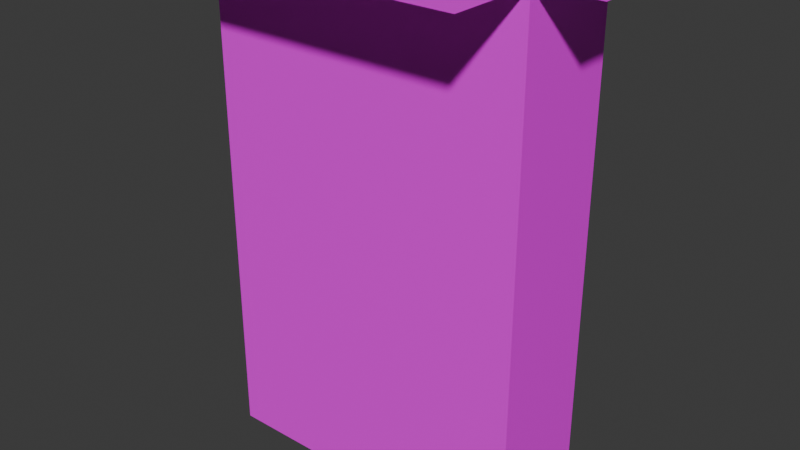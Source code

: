 # Source: cereal_box.blend  (saved by Blender 4.5.91; exported with 4.5.12 LTS)
import bpy
from mathutils import Matrix  # noqa: F401  (used for matrix-valued properties, if any)

bpy.ops.wm.read_factory_settings(use_empty=True)
scene = bpy.context.scene
scene.name = 'Scene'

# ---- collections
col_collection = bpy.data.collections.new('Collection'); scene.collection.children.link(col_collection)

# ---- images (referenced by path relative to the original .blend; pixels are not part of the script)
import os
ASSET_DIR = os.environ.get("B2B_ASSET_DIR", "")  # directory of the original .blend (textures are referenced by path, not embedded)
HERE = os.path.dirname(os.path.abspath(__file__))  # packed textures are extracted next to this script under _unpacked/

def load_image(name, relpath, width, height, colorspace="sRGB"):
    """Load a texture the original file referenced (path relative to the .blend, or extracted next to this script)."""
    p = next((c for c in (os.path.join(HERE, relpath), os.path.join(ASSET_DIR, relpath)) if relpath and os.path.exists(c)), "")
    if p:
        img = bpy.data.images.load(p, check_existing=True)
        img.name = name
    else:  # same state as the original file: an image datablock whose file is absent (Cycles renders it pink)
        img = bpy.data.images.new(name, width, height)
        img.source = "FILE"
        img.filepath = "//" + (relpath or name)
    img.colorspace_settings.name = colorspace
    return img
img_untitled = load_image('Untitled', '', 1024, 1024, 'sRGB')

# ---- materials (node trees are filled in below, after node groups)
mat_material = bpy.data.materials.new('Material')
mat_material.alpha_threshold = 0.0
mat_material.roughness = 0.5
mat_material.line_color = (0.0, 0.0, 0.0, 1.0)

# ---- material node trees
mat_material.use_nodes = True; mat_material.node_tree.nodes.clear()
_N = mat_material.node_tree.nodes; _L = mat_material.node_tree.links
n0 = _N.new('ShaderNodeOutputMaterial'); n0.name = 'Material Output'; n0.location = (200, 100)
n1 = _N.new('ShaderNodeBsdfPrincipled'); n1.name = 'Principled BSDF'; n1.location = (-200, 100)
n1.inputs[3].default_value = 1.45
n2 = _N.new('ShaderNodeTexImage'); n2.name = 'Image Texture'; n2.location = (-490, 80)
n2.image = img_untitled
_L.new(n1.outputs[0], n0.inputs[0])
_L.new(n2.outputs[0], n1.inputs[0])
n0.is_active_output = True

# ---- world
world_world = bpy.data.worlds.new('World'); scene.world = world_world
world_world.use_nodes = True; world_world.node_tree.nodes.clear()
_N = world_world.node_tree.nodes; _L = world_world.node_tree.links
n0 = _N.new('ShaderNodeOutputWorld'); n0.name = 'World Output'; n0.location = (200, 100)
n1 = _N.new('ShaderNodeBackground'); n1.name = 'Background'; n1.location = (-200, 100)
n1.inputs[0].default_value = (0.05088, 0.05088, 0.05088, 1.0)
_L.new(n1.outputs[0], n0.inputs[0])
n0.is_active_output = True
world_world.color = (0.05088, 0.05088, 0.05088)
world_world.sun_shadow_jitter_overblur = 0.0

# ---- meshes
me_cube_001 = bpy.data.meshes.new('Cube.001')
me_cube_001.from_pydata([(-0.191, -0.064, 0.001521), (-0.191, -0.064, 0.6115), (-0.191, 0.064, 0.001521), (-0.191, 0.064, 0.6115), (0.191, -0.064, 0.001521), (0.191, -0.064, 0.6115), (0.191, 0.064, 0.001521), (0.191, 0.064, 0.6115), (-0.191, 0.1561, 0.6115), (0.191, 0.1561, 0.6115), (-0.191, -0.1658, 0.6115), (0.191, -0.1658, 0.6115), (0.261, -0.064, 0.6115), (0.261, 0.064, 0.6115), (-0.2559, -0.064, 0.6115), (-0.2559, 0.064, 0.6115)], [], [(0, 1, 3, 2), (2, 3, 7, 6), (6, 7, 5, 4), (4, 5, 1, 0), (2, 6, 4, 0), (7, 3, 8, 9), (1, 5, 11, 10), (5, 7, 13, 12), (3, 1, 14, 15)])
_uv = me_cube_001.uv_layers.new(name='UVMap')
_uv.uv.foreach_set('vector', [0.3308, 0.4617, 0.3308, 0.06604, 0.4138, 0.06604, 0.4138, 0.4617, 0.3308, 0.5447, 0.3308, 0.9403, 0.08302, 0.9403, 0.08302, 0.5447, 3.215e-08, 0.4617, 4.944e-08, 0.06604, 0.08302, 0.06604, 0.08302, 0.4617, 0.08302, 0.4617, 0.08302, 0.06604, 0.3308, 0.06604, 0.3308, 0.4617, 0.3308, 0.5447, 0.08302, 0.5447, 0.08302, 0.4617, 0.3308, 0.4617, 0.08302, 0.9403, 0.3308, 0.9403, 0.3308, 1.0, 0.08302, 1.0, 0.3308, 0.06604, 0.08302, 0.06604, 0.08302, 3.629e-09, 0.3308, 6.678e-08, 0.08302, 0.06604, 4.944e-08, 0.06604, 5.142e-08, 0.02064, 0.08302, 0.02064, 0.4138, 0.06604, 0.3308, 0.06604, 0.3308, 0.02394, 0.4138, 0.02394])
me_cube_001.materials.append(mat_material)
me_cube_001.update()
arm_armature = bpy.data.armatures.new('Armature')  # bones are not reproduced

# ---- objects
ob_cube = bpy.data.objects.new('Cube', me_cube_001)
ob_armature = bpy.data.objects.new('Armature', arm_armature)

# ---- transforms, parenting, visibility, modifiers, constraints
ob_cube.parent = ob_armature
ob_cube.location = (0.0, 0.0, 0.0)
_vg = ob_cube.vertex_groups.new(name='Bone')
for _i, _w in zip([0, 1, 2, 3, 4, 5, 6, 7], [1.0, 1.0, 0.9959, 1.0, 1.0, 1.0, 1.0, 1.0]): _vg.add([_i], _w, 'REPLACE')
_vg = ob_cube.vertex_groups.new(name='Bone.001')
for _i, _w in zip([0, 1, 2, 3, 4, 5, 6, 7, 8, 9, 10, 11, 12, 13, 14, 15], [0.0, 0.0, 0.0, 0.0, 0.0005296, 0.0, 0.0, 0.0001139, 0.0, 0.01437, 0.0, 0.0, 0.9703, 0.9763, 0.0, 0.0]): _vg.add([_i], _w, 'REPLACE')
_vg = ob_cube.vertex_groups.new(name='Bone.002')
for _i, _w in zip([0, 1, 2, 3, 4, 5, 7, 8, 9, 10, 11, 14, 15], [0.0, 0.0, 0.0, 0.0, 0.0, 0.0, 0.0, 0.0, 0.0, 0.01529, 0.0, 0.9755, 0.9693]): _vg.add([_i], _w, 'REPLACE')
_vg = ob_cube.vertex_groups.new(name='Bone.003')
_vg.add([8, 9], 1.0, 'REPLACE')
_vg = ob_cube.vertex_groups.new(name='Bone.004')
_vg.add([10, 11], 1.0, 'REPLACE')
_m = ob_cube.modifiers.new('Armature', 'ARMATURE')
_m.object = ob_armature
ob_armature.location = (0.0, 0.0, 0.0)
ob_armature.show_in_front = True

# ---- collection membership
col_collection.objects.link(ob_cube)
col_collection.objects.link(ob_armature)

# ---- scene / render settings (as saved in the file)
scene.frame_start = 1; scene.frame_end = 100; scene.frame_set(1)
scene.render.engine = 'BLENDER_EEVEE_NEXT'
scene.eevee.taa_samples = 12
bpy.context.view_layer.update()

# ---- added for rendering (the .blend has no active camera and no usable light): camera, sun
cam_auto = bpy.data.cameras.new('AutoCamera')
cam_auto.lens = 50.0
cam_auto.sensor_width = 36.0
cam_auto.clip_end = 1000.0
ob_auto_camera = bpy.data.objects.new('AutoCamera', cam_auto)
scene.collection.objects.link(ob_auto_camera)
ob_auto_camera.location = (0.677329, -0.812791, 0.848999)
ob_auto_camera.rotation_euler = (1.09748, -7.21219e-08, 0.694738)
scene.camera = ob_auto_camera
light_auto_sun = bpy.data.lights.new('AutoSun', 'SUN')
light_auto_sun.energy = 3.0
light_auto_sun.angle = 0.0523599
ob_auto_sun = bpy.data.objects.new('AutoSun', light_auto_sun)
scene.collection.objects.link(ob_auto_sun)
ob_auto_sun.rotation_euler = (0.872665, 0.174533, 0.523599)
bpy.context.view_layer.update()
